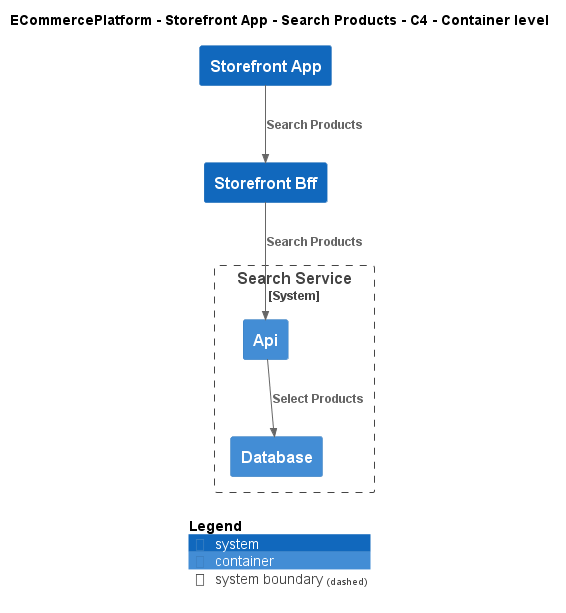

The diagram above was rendered by PlantUML. Its source (embedded in the PNG):
@startuml
!include ..\..\..\..\..\.c4s\C4_Container.puml

AddElementTag("c4interflow:lifecycle:new", $bgColor=green, $fontColor=#ffffff, $borderColor=green, $shadowing="False")
AddElementTag("c4interflow:lifecycle:changed", $bgColor=orange, $fontColor=#ffffff, $borderColor=orange, $shadowing="False")
AddElementTag("c4interflow:lifecycle:removed", $bgColor=red, $fontColor=#ffffff, $borderColor=red, $shadowing="False")

AddRelTag("c4interflow:lifecycle:new", $textColor=green, $lineColor=green)
AddRelTag("c4interflow:lifecycle:changed", $textColor=orange, $lineColor=orange)
AddRelTag("c4interflow:lifecycle:removed", $textColor=red, $lineColor=red)

SHOW_PERSON_PORTRAIT()
LAYOUT_TOP_DOWN()

skinparam linetype polyline

title ECommercePlatform - Storefront App - Search Products - C4 - Container level

System(ECommercePlatform.SoftwareSystems.StorefrontApp, "Storefront App", "")
System(ECommercePlatform.SoftwareSystems.StorefrontBff, "Storefront Bff", "")

System_Boundary(ECommercePlatform.SoftwareSystems.SearchService, "Search Service") {
    Container(ECommercePlatform.SoftwareSystems.SearchService.Containers.Api, "Api", "", "")
    Container(ECommercePlatform.SoftwareSystems.SearchService.Containers.Database, "Database", "", "")
}

Rel(ECommercePlatform.SoftwareSystems.StorefrontApp, ECommercePlatform.SoftwareSystems.StorefrontBff, "Search Products")
Rel(ECommercePlatform.SoftwareSystems.StorefrontBff, ECommercePlatform.SoftwareSystems.SearchService.Containers.Api, "Search Products")
Rel(ECommercePlatform.SoftwareSystems.SearchService.Containers.Api, ECommercePlatform.SoftwareSystems.SearchService.Containers.Database, "Select Products")


SHOW_LEGEND()
@enduml